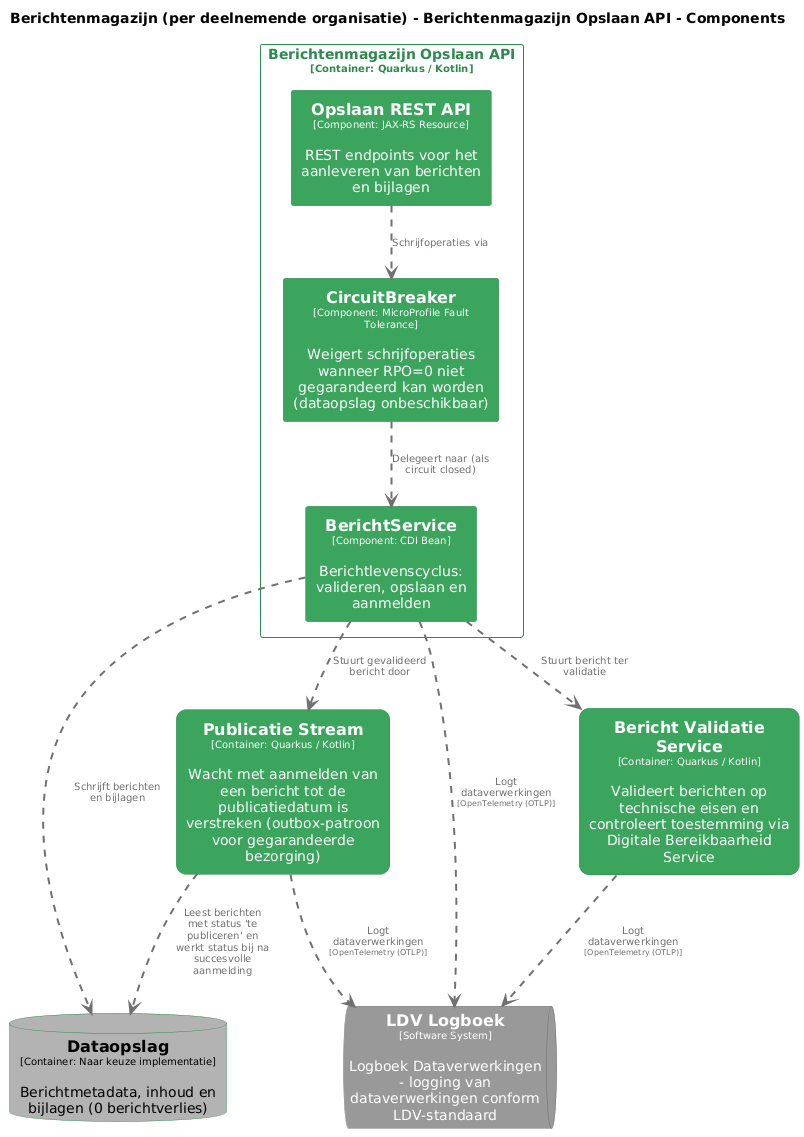

The diagram above was rendered by PlantUML. Its source (embedded in the PNG):
@startuml
set separator none
title Berichtenmagazijn (per deelnemende organisatie) - Berichtenmagazijn Opslaan API - Components

top to bottom direction
skinparam ranksep 60
skinparam nodesep 30

skinparam {
  arrowFontSize 10
  defaultTextAlignment center
  wrapWidth 200
  maxMessageSize 100
}

hide stereotype

skinparam rectangle<<Berichtenmagazijnperdeelnemendeorganisatie.BerichtValidatieService>> {
  BackgroundColor #3ba55d
  FontColor #ffffff
  BorderColor #2d8a4e
  roundCorner 20
  shadowing false
}
skinparam rectangle<<Berichtenmagazijnperdeelnemendeorganisatie.BerichtenmagazijnOpslaanAPI.BerichtService>> {
  BackgroundColor #3ba55d
  FontColor #ffffff
  BorderColor #2d8a4e
  shadowing false
}
skinparam rectangle<<Berichtenmagazijnperdeelnemendeorganisatie.BerichtenmagazijnOpslaanAPI.CircuitBreaker>> {
  BackgroundColor #3ba55d
  FontColor #ffffff
  BorderColor #2d8a4e
  shadowing false
}
skinparam database<<Berichtenmagazijnperdeelnemendeorganisatie.Dataopslag>> {
  BackgroundColor #b3b3b3
  FontColor #000000
  BorderColor #2d8a4e
  shadowing false
}
skinparam queue<<LDVLogboek>> {
  BackgroundColor #999999
  FontColor #ffffff
  BorderColor #6b6b6b
  shadowing false
}
skinparam rectangle<<Berichtenmagazijnperdeelnemendeorganisatie.BerichtenmagazijnOpslaanAPI.OpslaanRESTAPI>> {
  BackgroundColor #3ba55d
  FontColor #ffffff
  BorderColor #2d8a4e
  shadowing false
}
skinparam rectangle<<Berichtenmagazijnperdeelnemendeorganisatie.PublicatieStream>> {
  BackgroundColor #3ba55d
  FontColor #ffffff
  BorderColor #2d8a4e
  roundCorner 20
  shadowing false
}
skinparam rectangle<<Berichtenmagazijnperdeelnemendeorganisatie.BerichtenmagazijnOpslaanAPI>> {
  BorderColor #2d8a4e
  FontColor #2d8a4e
  shadowing false
}

database "==Dataopslag\n<size:10>[Container: Naar keuze implementatie]</size>\n\nBerichtmetadata, inhoud en bijlagen (0 berichtverlies)" <<Berichtenmagazijnperdeelnemendeorganisatie.Dataopslag>> as Berichtenmagazijnperdeelnemendeorganisatie.Dataopslag
rectangle "==Bericht Validatie Service\n<size:10>[Container: Quarkus / Kotlin]</size>\n\nValideert berichten op technische eisen en controleert toestemming via Digitale Bereikbaarheid Service" <<Berichtenmagazijnperdeelnemendeorganisatie.BerichtValidatieService>> as Berichtenmagazijnperdeelnemendeorganisatie.BerichtValidatieService
rectangle "==Publicatie Stream\n<size:10>[Container: Quarkus / Kotlin]</size>\n\nWacht met aanmelden van een bericht tot de publicatiedatum is verstreken (outbox-patroon voor gegarandeerde bezorging)" <<Berichtenmagazijnperdeelnemendeorganisatie.PublicatieStream>> as Berichtenmagazijnperdeelnemendeorganisatie.PublicatieStream
queue "==LDV Logboek\n<size:10>[Software System]</size>\n\nLogboek Dataverwerkingen - logging van dataverwerkingen conform LDV-standaard" <<LDVLogboek>> as LDVLogboek

rectangle "Berichtenmagazijn Opslaan API\n<size:10>[Container: Quarkus / Kotlin]</size>" <<Berichtenmagazijnperdeelnemendeorganisatie.BerichtenmagazijnOpslaanAPI>> {
  rectangle "==Opslaan REST API\n<size:10>[Component: JAX-RS Resource]</size>\n\nREST endpoints voor het aanleveren van berichten en bijlagen" <<Berichtenmagazijnperdeelnemendeorganisatie.BerichtenmagazijnOpslaanAPI.OpslaanRESTAPI>> as Berichtenmagazijnperdeelnemendeorganisatie.BerichtenmagazijnOpslaanAPI.OpslaanRESTAPI
  rectangle "==CircuitBreaker\n<size:10>[Component: MicroProfile Fault Tolerance]</size>\n\nWeigert schrijfoperaties wanneer RPO=0 niet gegarandeerd kan worden (dataopslag onbeschikbaar)" <<Berichtenmagazijnperdeelnemendeorganisatie.BerichtenmagazijnOpslaanAPI.CircuitBreaker>> as Berichtenmagazijnperdeelnemendeorganisatie.BerichtenmagazijnOpslaanAPI.CircuitBreaker
  rectangle "==BerichtService\n<size:10>[Component: CDI Bean]</size>\n\nBerichtlevenscyclus: valideren, opslaan en aanmelden" <<Berichtenmagazijnperdeelnemendeorganisatie.BerichtenmagazijnOpslaanAPI.BerichtService>> as Berichtenmagazijnperdeelnemendeorganisatie.BerichtenmagazijnOpslaanAPI.BerichtService
}

Berichtenmagazijnperdeelnemendeorganisatie.BerichtValidatieService .[#707070,thickness=2].> LDVLogboek : "<color:#707070>Logt dataverwerkingen\n<color:#707070><size:8>[OpenTelemetry (OTLP)]</size>"
Berichtenmagazijnperdeelnemendeorganisatie.PublicatieStream .[#707070,thickness=2].> LDVLogboek : "<color:#707070>Logt dataverwerkingen\n<color:#707070><size:8>[OpenTelemetry (OTLP)]</size>"
Berichtenmagazijnperdeelnemendeorganisatie.BerichtenmagazijnOpslaanAPI.OpslaanRESTAPI .[#707070,thickness=2].> Berichtenmagazijnperdeelnemendeorganisatie.BerichtenmagazijnOpslaanAPI.CircuitBreaker : "<color:#707070>Schrijfoperaties via"
Berichtenmagazijnperdeelnemendeorganisatie.BerichtenmagazijnOpslaanAPI.CircuitBreaker .[#707070,thickness=2].> Berichtenmagazijnperdeelnemendeorganisatie.BerichtenmagazijnOpslaanAPI.BerichtService : "<color:#707070>Delegeert naar (als circuit closed)"
Berichtenmagazijnperdeelnemendeorganisatie.BerichtenmagazijnOpslaanAPI.BerichtService .[#707070,thickness=2].> Berichtenmagazijnperdeelnemendeorganisatie.Dataopslag : "<color:#707070>Schrijft berichten en bijlagen"
Berichtenmagazijnperdeelnemendeorganisatie.BerichtenmagazijnOpslaanAPI.BerichtService .[#707070,thickness=2].> Berichtenmagazijnperdeelnemendeorganisatie.BerichtValidatieService : "<color:#707070>Stuurt bericht ter validatie"
Berichtenmagazijnperdeelnemendeorganisatie.BerichtenmagazijnOpslaanAPI.BerichtService .[#707070,thickness=2].> Berichtenmagazijnperdeelnemendeorganisatie.PublicatieStream : "<color:#707070>Stuurt gevalideerd bericht door"
Berichtenmagazijnperdeelnemendeorganisatie.PublicatieStream .[#707070,thickness=2].> Berichtenmagazijnperdeelnemendeorganisatie.Dataopslag : "<color:#707070>Leest berichten met status 'te publiceren' en werkt status bij na succesvolle aanmelding"
Berichtenmagazijnperdeelnemendeorganisatie.BerichtenmagazijnOpslaanAPI.BerichtService .[#707070,thickness=2].> LDVLogboek : "<color:#707070>Logt dataverwerkingen\n<color:#707070><size:8>[OpenTelemetry (OTLP)]</size>"
@enduml